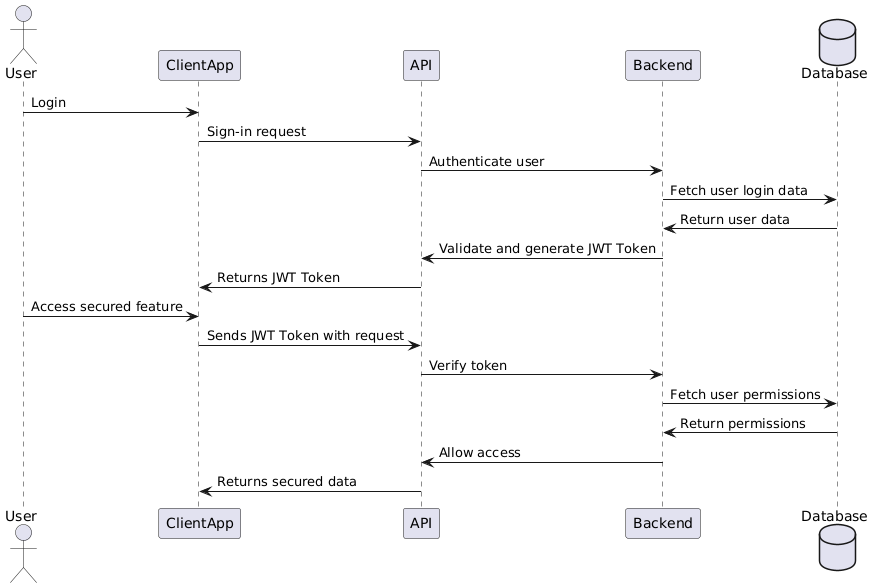

The diagram above was rendered by PlantUML. Its source (embedded in the PNG):
@startuml
actor User
participant "ClientApp" as Client
participant "API"
participant "Backend"
database "Database"

User -> Client: Login
Client -> API: Sign-in request
API -> Backend: Authenticate user
Backend -> Database: Fetch user login data
Database -> Backend: Return user data
Backend -> API: Validate and generate JWT Token
API -> Client: Returns JWT Token

User -> Client: Access secured feature
Client -> API: Sends JWT Token with request
API -> Backend: Verify token
Backend -> Database: Fetch user permissions
Database -> Backend: Return permissions
Backend -> API: Allow access
API -> Client: Returns secured data
@enduml